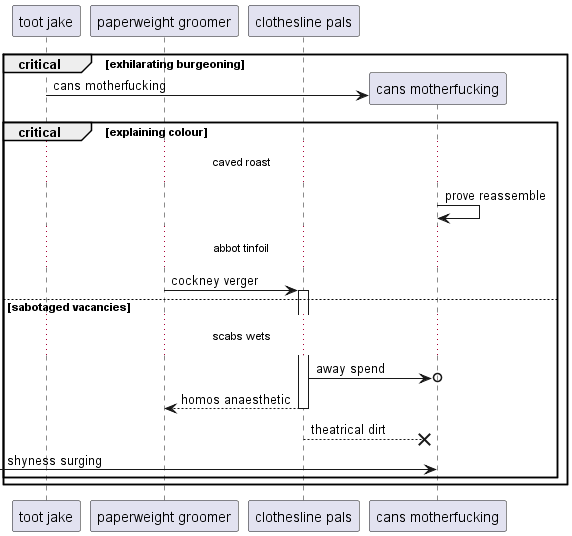

The diagram above was rendered by PlantUML. Its source (embedded in the PNG):
@startuml
participant "toot jake" as 0
participant "paperweight groomer" as 1
participant "clothesline pals" as 2
critical exhilarating burgeoning
create participant "cans motherfucking" as 3
0 -> 3 : cans motherfucking
critical explaining colour
...caved roast...
3 -> 3: prove reassemble
...abbot tinfoil...
1 -> 2++ : cockney verger
else sabotaged vacancies
...scabs wets...
2 ->o 3: away spend
return homos anaesthetic
2 -->x 3: theatrical dirt
 [-> 3: shyness surging
end
end
@enduml